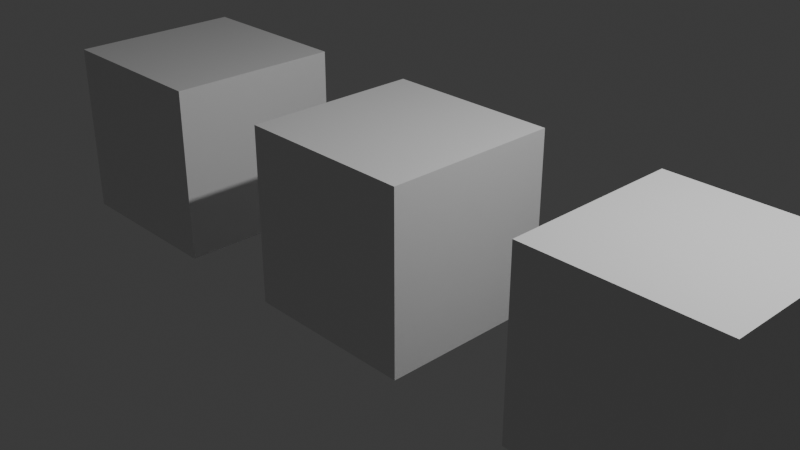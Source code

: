 # Source: 01_BlankCubes.blend  (saved by Blender 4.0.36; exported with 4.5.12 LTS)
import bpy
from mathutils import Matrix  # noqa: F401  (used for matrix-valued properties, if any)

bpy.ops.wm.read_factory_settings(use_empty=True)
scene = bpy.context.scene
scene.name = 'Scene'

# ---- collections
col_collection = bpy.data.collections.new('Collection'); scene.collection.children.link(col_collection)

# ---- materials (node trees are filled in below, after node groups)
mat_material = bpy.data.materials.new('Material')
mat_material.alpha_threshold = 0.0
mat_material.use_transparent_shadow = False
mat_material.roughness = 0.5
mat_material.line_color = (0.0, 0.0, 0.0, 1.0)

# ---- material node trees
mat_material.use_nodes = True; mat_material.node_tree.nodes.clear()
_N = mat_material.node_tree.nodes; _L = mat_material.node_tree.links
n0 = _N.new('ShaderNodeOutputMaterial'); n0.name = 'Material Output'; n0.location = (300, 300)
n1 = _N.new('ShaderNodeBsdfPrincipled'); n1.name = 'Principled BSDF'; n1.location = (10, 300)
n1.inputs[3].default_value = 1.45
_L.new(n1.outputs[0], n0.inputs[0])
n0.is_active_output = True

# ---- world
world_world = bpy.data.worlds.new('World'); scene.world = world_world
world_world.use_nodes = True; world_world.node_tree.nodes.clear()
_N = world_world.node_tree.nodes; _L = world_world.node_tree.links
n0 = _N.new('ShaderNodeOutputWorld'); n0.name = 'World Output'; n0.location = (300, 300)
n1 = _N.new('ShaderNodeBackground'); n1.name = 'Background'; n1.location = (10, 300)
n1.inputs[0].default_value = (0.05088, 0.05088, 0.05088, 1.0)
_L.new(n1.outputs[0], n0.inputs[0])
n0.is_active_output = True
world_world.color = (0.05088, 0.05088, 0.05088)
world_world.use_sun_shadow = False
world_world.sun_shadow_jitter_overblur = 0.0

# ---- cameras
cam_camera = bpy.data.cameras.new('Camera')
cam_camera.clip_end = 100.0
cam_camera.ortho_scale = 7.314

# ---- lights
light_light = bpy.data.lights.new('Light', 'POINT')
light_light.transmission_factor = 0.0
light_light.use_soft_falloff = False
light_light.energy = 1000.0
light_light.shadow_soft_size = 0.1
light_light.shadow_maximum_resolution = 0.006
light_light.use_absolute_resolution = True

# ---- meshes
me_cube = bpy.data.meshes.new('Cube')
me_cube.from_pydata([(1.0, 1.0, 1.0), (1.0, 1.0, -1.0), (1.0, -1.0, 1.0), (1.0, -1.0, -1.0), (-1.0, 1.0, 1.0), (-1.0, 1.0, -1.0), (-1.0, -1.0, 1.0), (-1.0, -1.0, -1.0)], [], [(0, 4, 6, 2), (3, 2, 6, 7), (7, 6, 4, 5), (5, 1, 3, 7), (1, 0, 2, 3), (5, 4, 0, 1)])
_uv = me_cube.uv_layers.new(name='UVMap')
_uv.uv.foreach_set('vector', [0.625, 0.5, 0.875, 0.5, 0.875, 0.75, 0.625, 0.75, 0.375, 0.75, 0.625, 0.75, 0.625, 1.0, 0.375, 1.0, 0.375, 0.0, 0.625, 0.0, 0.625, 0.25, 0.375, 0.25, 0.125, 0.5, 0.375, 0.5, 0.375, 0.75, 0.125, 0.75, 0.375, 0.5, 0.625, 0.5, 0.625, 0.75, 0.375, 0.75, 0.375, 0.25, 0.625, 0.25, 0.625, 0.5, 0.375, 0.5])
me_cube.materials.append(mat_material)
me_cube.use_mirror_vertex_groups = False
me_cube.update()
me_cube_002 = bpy.data.meshes.new('Cube.002')
me_cube_002.from_pydata([(1.0, 1.0, 1.0), (1.0, 1.0, -1.0), (1.0, -1.0, 1.0), (1.0, -1.0, -1.0), (-1.0, 1.0, 1.0), (-1.0, 1.0, -1.0), (-1.0, -1.0, 1.0), (-1.0, -1.0, -1.0)], [], [(0, 4, 6, 2), (3, 2, 6, 7), (7, 6, 4, 5), (5, 1, 3, 7), (1, 0, 2, 3), (5, 4, 0, 1)])
_uv = me_cube_002.uv_layers.new(name='UVMap')
_uv.uv.foreach_set('vector', [0.625, 0.5, 0.875, 0.5, 0.875, 0.75, 0.625, 0.75, 0.375, 0.75, 0.625, 0.75, 0.625, 1.0, 0.375, 1.0, 0.375, 0.0, 0.625, 0.0, 0.625, 0.25, 0.375, 0.25, 0.125, 0.5, 0.375, 0.5, 0.375, 0.75, 0.125, 0.75, 0.375, 0.5, 0.625, 0.5, 0.625, 0.75, 0.375, 0.75, 0.375, 0.25, 0.625, 0.25, 0.625, 0.5, 0.375, 0.5])
me_cube_002.materials.append(mat_material)
me_cube_002.use_mirror_vertex_groups = False
me_cube_002.update()
me_cube_003 = bpy.data.meshes.new('Cube.003')
me_cube_003.from_pydata([(1.0, 1.0, 1.0), (1.0, 1.0, -1.0), (1.0, -1.0, 1.0), (1.0, -1.0, -1.0), (-1.0, 1.0, 1.0), (-1.0, 1.0, -1.0), (-1.0, -1.0, 1.0), (-1.0, -1.0, -1.0)], [], [(0, 4, 6, 2), (3, 2, 6, 7), (7, 6, 4, 5), (5, 1, 3, 7), (1, 0, 2, 3), (5, 4, 0, 1)])
_uv = me_cube_003.uv_layers.new(name='UVMap')
_uv.uv.foreach_set('vector', [0.625, 0.5, 0.875, 0.5, 0.875, 0.75, 0.625, 0.75, 0.375, 0.75, 0.625, 0.75, 0.625, 1.0, 0.375, 1.0, 0.375, 0.0, 0.625, 0.0, 0.625, 0.25, 0.375, 0.25, 0.125, 0.5, 0.375, 0.5, 0.375, 0.75, 0.125, 0.75, 0.375, 0.5, 0.625, 0.5, 0.625, 0.75, 0.375, 0.75, 0.375, 0.25, 0.625, 0.25, 0.625, 0.5, 0.375, 0.5])
me_cube_003.materials.append(mat_material)
me_cube_003.use_mirror_vertex_groups = False
me_cube_003.update()

# ---- objects
ob_cube = bpy.data.objects.new('Cube', me_cube)
ob_light = bpy.data.objects.new('Light', light_light)
ob_camera = bpy.data.objects.new('Camera', cam_camera)
ob_cube_001 = bpy.data.objects.new('Cube.001', me_cube_002)
ob_cube_002 = bpy.data.objects.new('Cube.002', me_cube_003)

# ---- transforms, parenting, visibility, modifiers, constraints
ob_cube.location = (0.0, 0.0, 0.0)
ob_cube.lock_rotations_4d = False
ob_cube.empty_display_type = 'ARROWS'
ob_cube.lineart.crease_threshold = 0.0
ob_light.location = (4.076, 1.005, 5.904)
ob_light.rotation_euler = (0.6503, 0.05522, 1.866)
ob_light.lock_rotations_4d = False
ob_light.empty_display_type = 'ARROWS'
ob_light.color = (0.0, 0.0, 0.0, 0.0)
ob_light.lineart.crease_threshold = 0.0
ob_camera.location = (7.359, -6.926, 4.958)
ob_camera.rotation_euler = (1.109, 0.0, 0.8149)
ob_camera.lock_rotations_4d = False
ob_camera.empty_display_type = 'ARROWS'
ob_camera.color = (0.0, 0.0, 0.0, 0.0)
ob_camera.display_type = 'WIRE'
ob_camera.lineart.crease_threshold = 0.0
ob_cube_001.location = (-3.327, 0.0, 0.0)
ob_cube_001.lock_rotations_4d = False
ob_cube_001.empty_display_type = 'ARROWS'
ob_cube_001.lineart.crease_threshold = 0.0
ob_cube_002.location = (3.351, 0.0, 0.0)
ob_cube_002.lock_rotations_4d = False
ob_cube_002.empty_display_type = 'ARROWS'
ob_cube_002.lineart.crease_threshold = 0.0

# ---- collection membership
col_collection.objects.link(ob_cube)
col_collection.objects.link(ob_light)
col_collection.objects.link(ob_camera)
col_collection.objects.link(ob_cube_001)
col_collection.objects.link(ob_cube_002)

# ---- scene / render settings (as saved in the file)
scene.camera = ob_camera
scene.frame_start = 1; scene.frame_end = 250; scene.frame_set(1)
scene.render.engine = 'BLENDER_EEVEE_NEXT'
scene.cycles.sampling_pattern = 'TABULATED_SOBOL'
bpy.context.view_layer.update()
